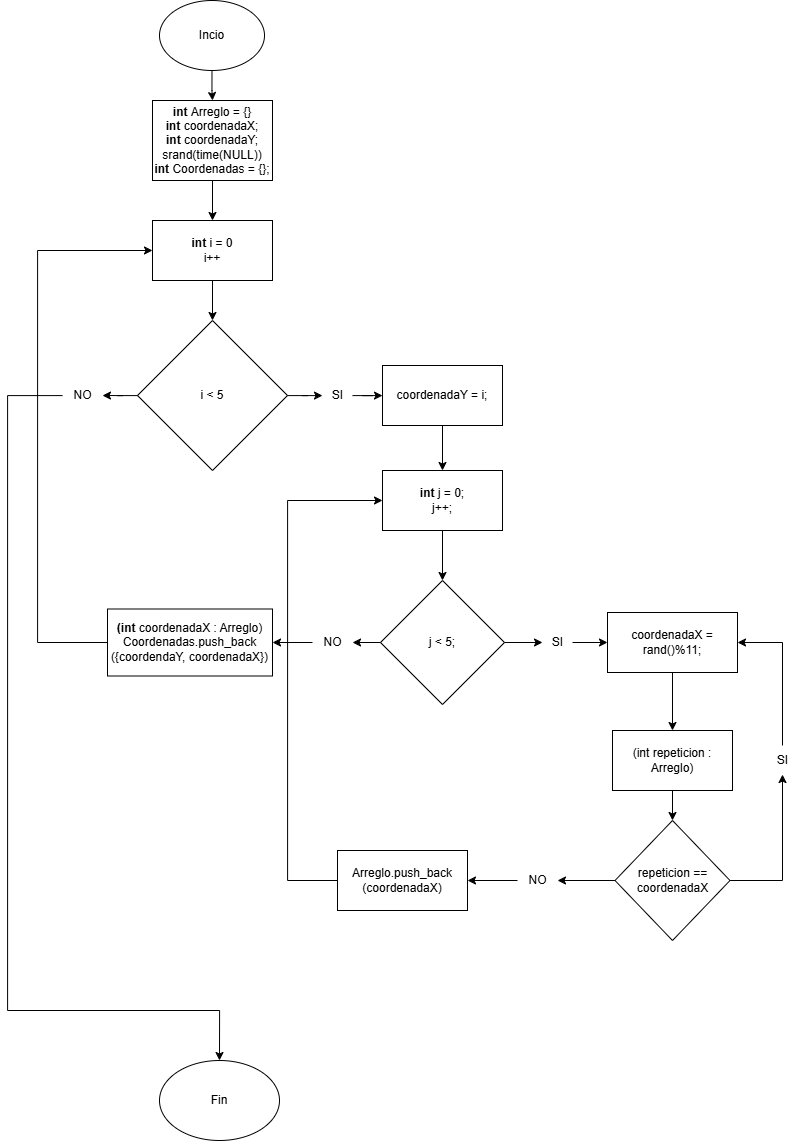

The diagram above was exported from draw.io. Its source (the exported page's mxGraphModel, read from the mxfile embedded in the PNG):
<mxGraphModel dx="2593" dy="1616" grid="1" gridSize="10" guides="1" tooltips="1" connect="1" arrows="1" fold="1" page="1" pageScale="1" pageWidth="1200" pageHeight="1920" math="0" shadow="0">
  <root>
    <mxCell id="0" />
    <mxCell id="1" parent="0" />
    <mxCell id="gKvX1xt8mM0X6Ij3_H9o-4" value="" style="edgeStyle=orthogonalEdgeStyle;rounded=0;orthogonalLoop=1;jettySize=auto;html=1;labelBackgroundColor=none;fontColor=default;" edge="1" parent="1" source="gKvX1xt8mM0X6Ij3_H9o-1" target="gKvX1xt8mM0X6Ij3_H9o-2">
      <mxGeometry relative="1" as="geometry" />
    </mxCell>
    <mxCell id="gKvX1xt8mM0X6Ij3_H9o-1" value="Incio" style="ellipse;whiteSpace=wrap;html=1;labelBackgroundColor=none;" vertex="1" parent="1">
      <mxGeometry x="462" y="30" width="105" height="70" as="geometry" />
    </mxCell>
    <mxCell id="gKvX1xt8mM0X6Ij3_H9o-9" value="" style="edgeStyle=orthogonalEdgeStyle;rounded=0;orthogonalLoop=1;jettySize=auto;html=1;labelBackgroundColor=none;fontColor=default;" edge="1" parent="1" source="gKvX1xt8mM0X6Ij3_H9o-2" target="gKvX1xt8mM0X6Ij3_H9o-8">
      <mxGeometry relative="1" as="geometry" />
    </mxCell>
    <mxCell id="gKvX1xt8mM0X6Ij3_H9o-2" value="&lt;div&gt;&lt;b&gt;int&amp;nbsp;&lt;/b&gt;Arreglo = {}&lt;/div&gt;&lt;div&gt;&lt;b&gt;int&lt;/b&gt;&amp;nbsp;coordenadaX;&lt;/div&gt;&lt;div&gt;&lt;b&gt;int&lt;/b&gt;&amp;nbsp;coordenadaY;&lt;/div&gt;&lt;div&gt;srand(time(NULL))&lt;/div&gt;&lt;div&gt;&lt;b&gt;int &lt;/b&gt;Coordenadas = {};&lt;/div&gt;" style="rounded=0;whiteSpace=wrap;html=1;labelBackgroundColor=none;" vertex="1" parent="1">
      <mxGeometry x="455" y="130" width="120" height="80" as="geometry" />
    </mxCell>
    <mxCell id="gKvX1xt8mM0X6Ij3_H9o-11" value="" style="edgeStyle=orthogonalEdgeStyle;rounded=0;orthogonalLoop=1;jettySize=auto;html=1;labelBackgroundColor=none;fontColor=default;" edge="1" parent="1" source="gKvX1xt8mM0X6Ij3_H9o-8" target="gKvX1xt8mM0X6Ij3_H9o-10">
      <mxGeometry relative="1" as="geometry" />
    </mxCell>
    <mxCell id="gKvX1xt8mM0X6Ij3_H9o-8" value="&lt;b&gt;int&lt;/b&gt;&amp;nbsp;i = 0&lt;div&gt;i++&lt;/div&gt;" style="rounded=0;whiteSpace=wrap;html=1;labelBackgroundColor=none;" vertex="1" parent="1">
      <mxGeometry x="455" y="250" width="120" height="60" as="geometry" />
    </mxCell>
    <mxCell id="gKvX1xt8mM0X6Ij3_H9o-13" value="" style="edgeStyle=orthogonalEdgeStyle;rounded=0;orthogonalLoop=1;jettySize=auto;html=1;labelBackgroundColor=none;fontColor=default;" edge="1" parent="1" source="gKvX1xt8mM0X6Ij3_H9o-49" target="gKvX1xt8mM0X6Ij3_H9o-12">
      <mxGeometry relative="1" as="geometry" />
    </mxCell>
    <mxCell id="gKvX1xt8mM0X6Ij3_H9o-59" style="edgeStyle=orthogonalEdgeStyle;rounded=0;orthogonalLoop=1;jettySize=auto;html=1;entryX=0.5;entryY=0;entryDx=0;entryDy=0;labelBackgroundColor=none;fontColor=default;" edge="1" parent="1" source="gKvX1xt8mM0X6Ij3_H9o-60" target="gKvX1xt8mM0X6Ij3_H9o-57">
      <mxGeometry relative="1" as="geometry">
        <Array as="points">
          <mxPoint x="310" y="425" />
          <mxPoint x="310" y="1040" />
        </Array>
      </mxGeometry>
    </mxCell>
    <mxCell id="gKvX1xt8mM0X6Ij3_H9o-10" value="i &amp;lt; 5" style="rhombus;whiteSpace=wrap;html=1;labelBackgroundColor=none;" vertex="1" parent="1">
      <mxGeometry x="440" y="350" width="150" height="150" as="geometry" />
    </mxCell>
    <mxCell id="gKvX1xt8mM0X6Ij3_H9o-20" value="" style="edgeStyle=orthogonalEdgeStyle;rounded=0;orthogonalLoop=1;jettySize=auto;html=1;labelBackgroundColor=none;fontColor=default;" edge="1" parent="1" source="gKvX1xt8mM0X6Ij3_H9o-12" target="gKvX1xt8mM0X6Ij3_H9o-18">
      <mxGeometry relative="1" as="geometry" />
    </mxCell>
    <mxCell id="gKvX1xt8mM0X6Ij3_H9o-12" value="coordenadaY = i;" style="whiteSpace=wrap;html=1;labelBackgroundColor=none;" vertex="1" parent="1">
      <mxGeometry x="685" y="395" width="120" height="60" as="geometry" />
    </mxCell>
    <mxCell id="gKvX1xt8mM0X6Ij3_H9o-21" value="" style="edgeStyle=orthogonalEdgeStyle;rounded=0;orthogonalLoop=1;jettySize=auto;html=1;labelBackgroundColor=none;fontColor=default;" edge="1" parent="1" source="gKvX1xt8mM0X6Ij3_H9o-18" target="gKvX1xt8mM0X6Ij3_H9o-19">
      <mxGeometry relative="1" as="geometry" />
    </mxCell>
    <mxCell id="gKvX1xt8mM0X6Ij3_H9o-18" value="&lt;b&gt;int&lt;/b&gt;&amp;nbsp;j = 0;&lt;div&gt;j++;&lt;/div&gt;" style="rounded=0;whiteSpace=wrap;html=1;labelBackgroundColor=none;" vertex="1" parent="1">
      <mxGeometry x="685" y="500" width="120" height="60" as="geometry" />
    </mxCell>
    <mxCell id="gKvX1xt8mM0X6Ij3_H9o-23" value="" style="edgeStyle=orthogonalEdgeStyle;rounded=0;orthogonalLoop=1;jettySize=auto;html=1;labelBackgroundColor=none;fontColor=default;" edge="1" parent="1" source="gKvX1xt8mM0X6Ij3_H9o-51" target="gKvX1xt8mM0X6Ij3_H9o-22">
      <mxGeometry relative="1" as="geometry" />
    </mxCell>
    <mxCell id="gKvX1xt8mM0X6Ij3_H9o-46" style="edgeStyle=orthogonalEdgeStyle;rounded=0;orthogonalLoop=1;jettySize=auto;html=1;labelBackgroundColor=none;fontColor=default;" edge="1" parent="1" source="gKvX1xt8mM0X6Ij3_H9o-53" target="gKvX1xt8mM0X6Ij3_H9o-47">
      <mxGeometry relative="1" as="geometry">
        <mxPoint x="530" y="672" as="targetPoint" />
      </mxGeometry>
    </mxCell>
    <mxCell id="gKvX1xt8mM0X6Ij3_H9o-19" value="j &amp;lt; 5;" style="rhombus;whiteSpace=wrap;html=1;labelBackgroundColor=none;" vertex="1" parent="1">
      <mxGeometry x="683" y="610" width="124" height="124" as="geometry" />
    </mxCell>
    <mxCell id="gKvX1xt8mM0X6Ij3_H9o-25" value="" style="edgeStyle=orthogonalEdgeStyle;rounded=0;orthogonalLoop=1;jettySize=auto;html=1;labelBackgroundColor=none;fontColor=default;" edge="1" parent="1" source="gKvX1xt8mM0X6Ij3_H9o-22" target="gKvX1xt8mM0X6Ij3_H9o-24">
      <mxGeometry relative="1" as="geometry" />
    </mxCell>
    <mxCell id="gKvX1xt8mM0X6Ij3_H9o-22" value="coordenadaX = rand()%11;" style="whiteSpace=wrap;html=1;labelBackgroundColor=none;" vertex="1" parent="1">
      <mxGeometry x="910" y="642" width="130" height="60" as="geometry" />
    </mxCell>
    <mxCell id="gKvX1xt8mM0X6Ij3_H9o-27" value="" style="edgeStyle=orthogonalEdgeStyle;rounded=0;orthogonalLoop=1;jettySize=auto;html=1;labelBackgroundColor=none;fontColor=default;" edge="1" parent="1" source="gKvX1xt8mM0X6Ij3_H9o-24" target="gKvX1xt8mM0X6Ij3_H9o-26">
      <mxGeometry relative="1" as="geometry" />
    </mxCell>
    <mxCell id="gKvX1xt8mM0X6Ij3_H9o-24" value="(int repeticion : Arreglo)" style="whiteSpace=wrap;html=1;labelBackgroundColor=none;" vertex="1" parent="1">
      <mxGeometry x="915" y="760" width="120" height="60" as="geometry" />
    </mxCell>
    <mxCell id="gKvX1xt8mM0X6Ij3_H9o-39" value="" style="edgeStyle=orthogonalEdgeStyle;rounded=0;orthogonalLoop=1;jettySize=auto;html=1;labelBackgroundColor=none;fontColor=default;" edge="1" parent="1" source="gKvX1xt8mM0X6Ij3_H9o-26" target="gKvX1xt8mM0X6Ij3_H9o-36">
      <mxGeometry relative="1" as="geometry" />
    </mxCell>
    <mxCell id="gKvX1xt8mM0X6Ij3_H9o-43" style="edgeStyle=orthogonalEdgeStyle;rounded=0;orthogonalLoop=1;jettySize=auto;html=1;entryX=0.5;entryY=0.967;entryDx=0;entryDy=0;entryPerimeter=0;labelBackgroundColor=none;fontColor=default;" edge="1" parent="1" source="gKvX1xt8mM0X6Ij3_H9o-26" target="gKvX1xt8mM0X6Ij3_H9o-42">
      <mxGeometry relative="1" as="geometry">
        <mxPoint x="1040" y="910" as="targetPoint" />
      </mxGeometry>
    </mxCell>
    <mxCell id="gKvX1xt8mM0X6Ij3_H9o-26" value="repeticion == coordenadaX" style="rhombus;whiteSpace=wrap;html=1;labelBackgroundColor=none;" vertex="1" parent="1">
      <mxGeometry x="917.5" y="850" width="115" height="120" as="geometry" />
    </mxCell>
    <mxCell id="gKvX1xt8mM0X6Ij3_H9o-45" style="edgeStyle=orthogonalEdgeStyle;rounded=0;orthogonalLoop=1;jettySize=auto;html=1;entryX=0;entryY=0.5;entryDx=0;entryDy=0;labelBackgroundColor=none;fontColor=default;" edge="1" parent="1" source="gKvX1xt8mM0X6Ij3_H9o-28" target="gKvX1xt8mM0X6Ij3_H9o-18">
      <mxGeometry relative="1" as="geometry">
        <mxPoint x="590" y="910" as="targetPoint" />
        <Array as="points">
          <mxPoint x="590" y="910" />
          <mxPoint x="590" y="530" />
        </Array>
      </mxGeometry>
    </mxCell>
    <mxCell id="gKvX1xt8mM0X6Ij3_H9o-28" value="Arreglo.push_back (coordenadaX)" style="whiteSpace=wrap;html=1;align=center;labelBackgroundColor=none;" vertex="1" parent="1">
      <mxGeometry x="640" y="880" width="130" height="60" as="geometry" />
    </mxCell>
    <mxCell id="gKvX1xt8mM0X6Ij3_H9o-38" value="" style="edgeStyle=orthogonalEdgeStyle;rounded=0;orthogonalLoop=1;jettySize=auto;html=1;labelBackgroundColor=none;fontColor=default;" edge="1" parent="1" source="gKvX1xt8mM0X6Ij3_H9o-36" target="gKvX1xt8mM0X6Ij3_H9o-28">
      <mxGeometry relative="1" as="geometry" />
    </mxCell>
    <mxCell id="gKvX1xt8mM0X6Ij3_H9o-36" value="NO" style="text;html=1;align=center;verticalAlign=middle;resizable=0;points=[];autosize=1;strokeColor=none;fillColor=none;labelBackgroundColor=none;" vertex="1" parent="1">
      <mxGeometry x="820" y="895" width="40" height="30" as="geometry" />
    </mxCell>
    <mxCell id="gKvX1xt8mM0X6Ij3_H9o-44" style="edgeStyle=orthogonalEdgeStyle;rounded=0;orthogonalLoop=1;jettySize=auto;html=1;entryX=1;entryY=0.5;entryDx=0;entryDy=0;labelBackgroundColor=none;fontColor=default;" edge="1" parent="1" source="gKvX1xt8mM0X6Ij3_H9o-42" target="gKvX1xt8mM0X6Ij3_H9o-22">
      <mxGeometry relative="1" as="geometry">
        <mxPoint x="1035" y="670" as="targetPoint" />
        <Array as="points">
          <mxPoint x="1085" y="672" />
        </Array>
      </mxGeometry>
    </mxCell>
    <mxCell id="gKvX1xt8mM0X6Ij3_H9o-42" value="SI" style="text;html=1;align=center;verticalAlign=middle;resizable=0;points=[];autosize=1;strokeColor=none;fillColor=none;labelBackgroundColor=none;" vertex="1" parent="1">
      <mxGeometry x="1070" y="775" width="30" height="30" as="geometry" />
    </mxCell>
    <mxCell id="gKvX1xt8mM0X6Ij3_H9o-48" style="edgeStyle=orthogonalEdgeStyle;rounded=0;orthogonalLoop=1;jettySize=auto;html=1;entryX=0;entryY=0.5;entryDx=0;entryDy=0;labelBackgroundColor=none;fontColor=default;" edge="1" parent="1" source="gKvX1xt8mM0X6Ij3_H9o-47" target="gKvX1xt8mM0X6Ij3_H9o-8">
      <mxGeometry relative="1" as="geometry">
        <Array as="points">
          <mxPoint x="340" y="672" />
          <mxPoint x="340" y="280" />
        </Array>
      </mxGeometry>
    </mxCell>
    <mxCell id="gKvX1xt8mM0X6Ij3_H9o-47" value="&lt;b&gt;(int&lt;/b&gt;&amp;nbsp;coordenadaX : Arreglo)&lt;div&gt;Coordenadas.push_back ({coordendaY, coordenadaX})&lt;/div&gt;" style="rounded=0;whiteSpace=wrap;html=1;labelBackgroundColor=none;" vertex="1" parent="1">
      <mxGeometry x="410" y="638.5" width="165" height="67" as="geometry" />
    </mxCell>
    <mxCell id="gKvX1xt8mM0X6Ij3_H9o-50" value="" style="edgeStyle=orthogonalEdgeStyle;rounded=0;orthogonalLoop=1;jettySize=auto;html=1;labelBackgroundColor=none;fontColor=default;" edge="1" parent="1" source="gKvX1xt8mM0X6Ij3_H9o-10" target="gKvX1xt8mM0X6Ij3_H9o-49">
      <mxGeometry relative="1" as="geometry">
        <mxPoint x="590" y="425" as="sourcePoint" />
        <mxPoint x="685" y="425" as="targetPoint" />
      </mxGeometry>
    </mxCell>
    <mxCell id="gKvX1xt8mM0X6Ij3_H9o-49" value="SI" style="text;html=1;align=center;verticalAlign=middle;resizable=0;points=[];autosize=1;strokeColor=none;fillColor=none;labelBackgroundColor=none;" vertex="1" parent="1">
      <mxGeometry x="625" y="410" width="30" height="30" as="geometry" />
    </mxCell>
    <mxCell id="gKvX1xt8mM0X6Ij3_H9o-52" value="" style="edgeStyle=orthogonalEdgeStyle;rounded=0;orthogonalLoop=1;jettySize=auto;html=1;labelBackgroundColor=none;fontColor=default;" edge="1" parent="1" source="gKvX1xt8mM0X6Ij3_H9o-19" target="gKvX1xt8mM0X6Ij3_H9o-51">
      <mxGeometry relative="1" as="geometry">
        <mxPoint x="807" y="672" as="sourcePoint" />
        <mxPoint x="850" y="672" as="targetPoint" />
      </mxGeometry>
    </mxCell>
    <mxCell id="gKvX1xt8mM0X6Ij3_H9o-51" value="SI" style="text;html=1;align=center;verticalAlign=middle;resizable=0;points=[];autosize=1;strokeColor=none;fillColor=none;labelBackgroundColor=none;" vertex="1" parent="1">
      <mxGeometry x="845" y="657" width="30" height="30" as="geometry" />
    </mxCell>
    <mxCell id="gKvX1xt8mM0X6Ij3_H9o-54" value="" style="edgeStyle=orthogonalEdgeStyle;rounded=0;orthogonalLoop=1;jettySize=auto;html=1;labelBackgroundColor=none;fontColor=default;" edge="1" parent="1" source="gKvX1xt8mM0X6Ij3_H9o-19" target="gKvX1xt8mM0X6Ij3_H9o-53">
      <mxGeometry relative="1" as="geometry">
        <mxPoint x="575" y="672" as="targetPoint" />
        <mxPoint x="683" y="672" as="sourcePoint" />
      </mxGeometry>
    </mxCell>
    <mxCell id="gKvX1xt8mM0X6Ij3_H9o-53" value="NO" style="text;html=1;align=center;verticalAlign=middle;resizable=0;points=[];autosize=1;strokeColor=none;fillColor=none;labelBackgroundColor=none;" vertex="1" parent="1">
      <mxGeometry x="615" y="657" width="40" height="30" as="geometry" />
    </mxCell>
    <mxCell id="gKvX1xt8mM0X6Ij3_H9o-57" value="Fin" style="ellipse;whiteSpace=wrap;html=1;labelBackgroundColor=none;" vertex="1" parent="1">
      <mxGeometry x="462" y="1090" width="120" height="80" as="geometry" />
    </mxCell>
    <mxCell id="gKvX1xt8mM0X6Ij3_H9o-60" value="NO" style="text;html=1;align=center;verticalAlign=middle;resizable=0;points=[];autosize=1;strokeColor=none;fillColor=none;labelBackgroundColor=none;" vertex="1" parent="1">
      <mxGeometry x="365" y="410" width="40" height="30" as="geometry" />
    </mxCell>
    <mxCell id="gKvX1xt8mM0X6Ij3_H9o-63" style="edgeStyle=orthogonalEdgeStyle;rounded=0;orthogonalLoop=1;jettySize=auto;html=1;entryX=1;entryY=0.5;entryDx=0;entryDy=0;entryPerimeter=0;labelBackgroundColor=none;fontColor=default;" edge="1" parent="1" source="gKvX1xt8mM0X6Ij3_H9o-10" target="gKvX1xt8mM0X6Ij3_H9o-60">
      <mxGeometry relative="1" as="geometry" />
    </mxCell>
  </root>
</mxGraphModel>